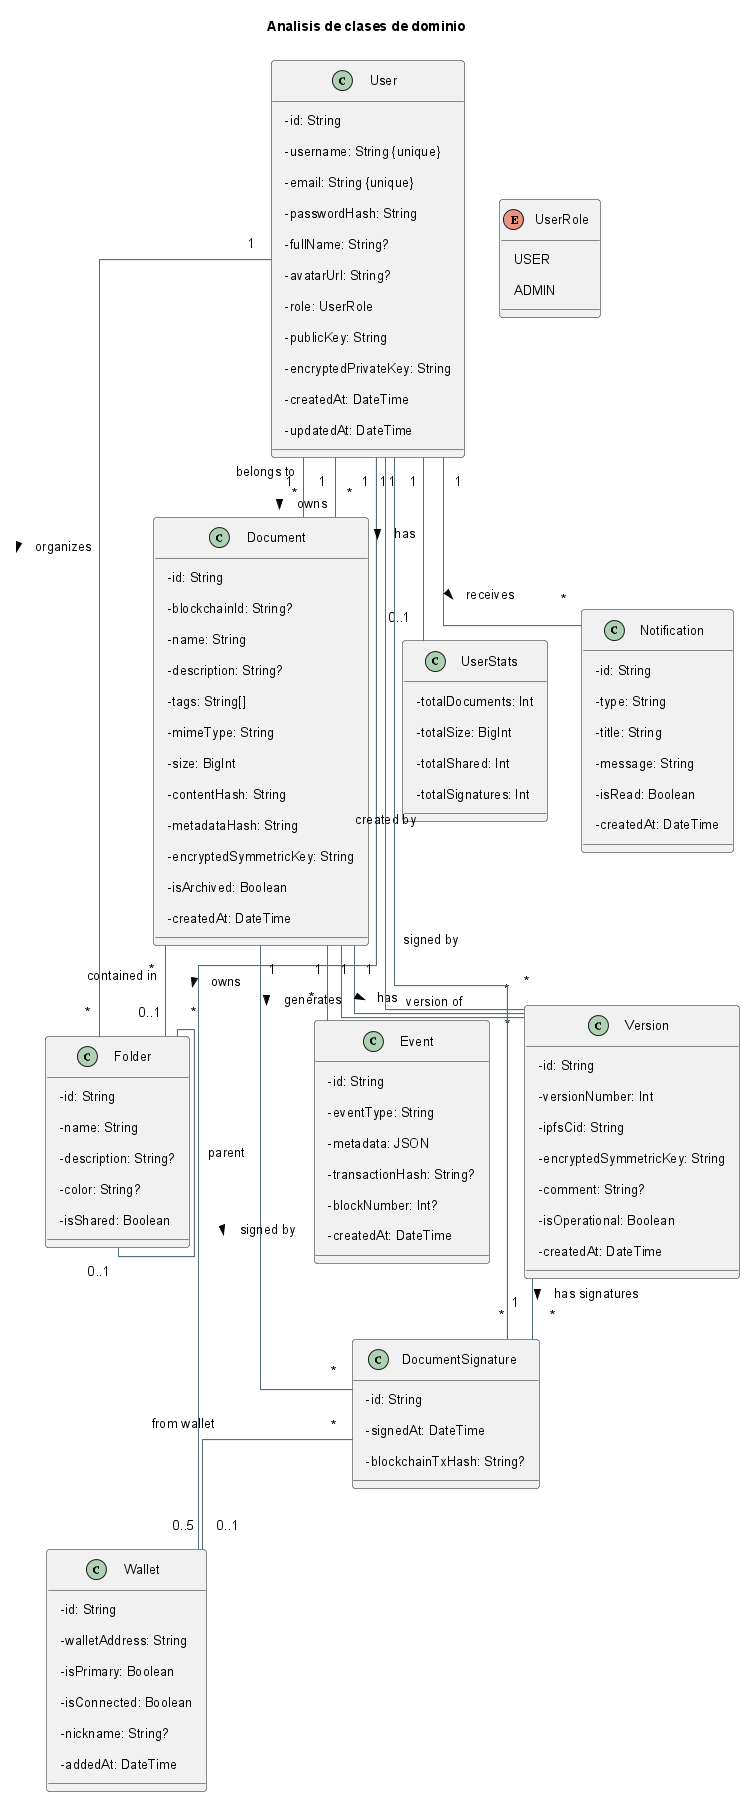

The diagram above was rendered by PlantUML. Its source (embedded in the PNG):
@startuml
!include _structure-style.puml
title Analisis de clases de dominio
skinparam classAttributeIconSize 0

class User {
    - id: String
    - username: String {unique}
    - email: String {unique}
    - passwordHash: String
    - fullName: String?
    - avatarUrl: String?
    - role: UserRole
    - publicKey: String
    - encryptedPrivateKey: String
    - createdAt: DateTime
    - updatedAt: DateTime
}

enum UserRole {
    USER
    ADMIN
}

class Wallet {
    - id: String
    - walletAddress: String
    - isPrimary: Boolean
    - isConnected: Boolean
    - nickname: String?
    - addedAt: DateTime
}

class Document {
    - id: String
    - blockchainId: String?
    - name: String
    - description: String?
    - tags: String[]
    - mimeType: String
    - size: BigInt
    - contentHash: String
    - metadataHash: String
    - encryptedSymmetricKey: String
    - isArchived: Boolean
    - createdAt: DateTime
}

class Version {
    - id: String
    - versionNumber: Int
    - ipfsCid: String
    - encryptedSymmetricKey: String
    - comment: String?
    - isOperational: Boolean
    - createdAt: DateTime
}

class DocumentSignature {
    - id: String
    - signedAt: DateTime
    - blockchainTxHash: String?
}

class Folder {
    - id: String
    - name: String
    - description: String?
    - color: String?
    - isShared: Boolean
}

class Event {
    - id: String
    - eventType: String
    - metadata: JSON
    - transactionHash: String?
    - blockNumber: Int?
    - createdAt: DateTime
}

class UserStats {
    - totalDocuments: Int
    - totalSize: BigInt
    - totalShared: Int
    - totalSignatures: Int
}

class Notification {
    - id: String
    - type: String
    - title: String
    - message: String
    - isRead: Boolean
    - createdAt: DateTime
}

User "1" -- "0..5" Wallet : owns >
User "1" -- "*" Document : owns >
User "1" -- "*" Folder : organizes >
User "1" -- "0..1" UserStats : has >
User "1" -- "*" Notification : receives >

Document "*" -- "1" User : belongs to
Document "*" -- "0..1" Folder : contained in
Document "1" -- "*" Version : has >
Document "1" -- "*" DocumentSignature : signed by >
Document "1" -- "*" Event : generates >

Version "*" -- "1" Document : version of
Version "1" -- "*" DocumentSignature : has signatures >
Version "*" -- "1" User : created by

DocumentSignature "*" -- "1" User : signed by
DocumentSignature "*" -- "0..1" Wallet : from wallet

Folder "*" -- "0..1" Folder : parent

@enduml